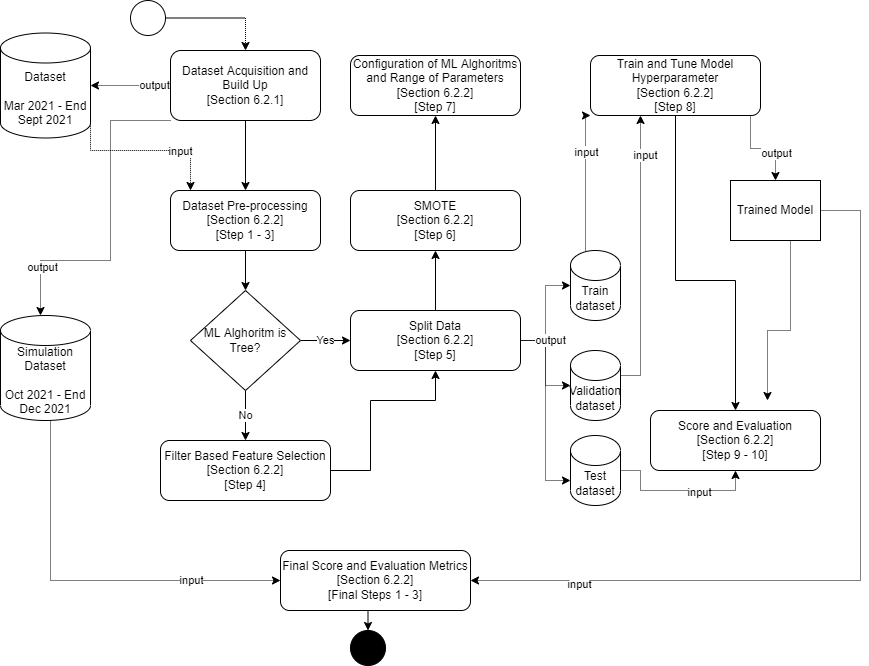

The diagram above was exported from draw.io. Its source (the exported page's mxGraphModel, read from the mxfile embedded in the PNG):
<mxGraphModel dx="1038" dy="640" grid="1" gridSize="10" guides="1" tooltips="1" connect="1" arrows="1" fold="1" page="1" pageScale="1" pageWidth="827" pageHeight="1169" math="0" shadow="0">
  <root>
    <mxCell id="WIyWlLk6GJQsqaUBKTNV-0" />
    <mxCell id="WIyWlLk6GJQsqaUBKTNV-1" parent="WIyWlLk6GJQsqaUBKTNV-0" />
    <mxCell id="igQyhc2IG1k05Yc-Ta9r-10" style="edgeStyle=orthogonalEdgeStyle;rounded=0;orthogonalLoop=1;jettySize=auto;html=1;entryX=0.5;entryY=0;entryDx=0;entryDy=0;" parent="WIyWlLk6GJQsqaUBKTNV-1" source="WIyWlLk6GJQsqaUBKTNV-3" target="igQyhc2IG1k05Yc-Ta9r-0" edge="1">
      <mxGeometry relative="1" as="geometry" />
    </mxCell>
    <mxCell id="igQyhc2IG1k05Yc-Ta9r-32" value="output" style="edgeStyle=orthogonalEdgeStyle;rounded=0;orthogonalLoop=1;jettySize=auto;html=1;exitX=0;exitY=0.5;exitDx=0;exitDy=0;dashed=1;dashPattern=1 1;" parent="WIyWlLk6GJQsqaUBKTNV-1" source="WIyWlLk6GJQsqaUBKTNV-3" target="igQyhc2IG1k05Yc-Ta9r-27" edge="1">
      <mxGeometry x="-0.6" relative="1" as="geometry">
        <mxPoint as="offset" />
      </mxGeometry>
    </mxCell>
    <mxCell id="igQyhc2IG1k05Yc-Ta9r-33" style="edgeStyle=orthogonalEdgeStyle;rounded=0;orthogonalLoop=1;jettySize=auto;html=1;exitX=0;exitY=1;exitDx=0;exitDy=0;dashed=1;dashPattern=1 1;" parent="WIyWlLk6GJQsqaUBKTNV-1" source="WIyWlLk6GJQsqaUBKTNV-3" target="igQyhc2IG1k05Yc-Ta9r-28" edge="1">
      <mxGeometry relative="1" as="geometry">
        <mxPoint x="50" y="280" as="targetPoint" />
        <Array as="points">
          <mxPoint x="130" y="120" />
          <mxPoint x="130" y="260" />
          <mxPoint x="60" y="260" />
        </Array>
      </mxGeometry>
    </mxCell>
    <mxCell id="Zz9_or3Zs30cCbksJEWz-9" value="output" style="edgeLabel;html=1;align=center;verticalAlign=middle;resizable=0;points=[];" parent="igQyhc2IG1k05Yc-Ta9r-33" vertex="1" connectable="0">
      <mxGeometry x="0.6963" y="1" relative="1" as="geometry">
        <mxPoint as="offset" />
      </mxGeometry>
    </mxCell>
    <mxCell id="WIyWlLk6GJQsqaUBKTNV-3" value="Dataset Acquisition and Build Up&lt;br&gt;[Section 6.2.1]" style="rounded=1;whiteSpace=wrap;html=1;fontSize=12;glass=0;strokeWidth=1;shadow=0;" parent="WIyWlLk6GJQsqaUBKTNV-1" vertex="1">
      <mxGeometry x="190" y="50" width="150" height="70" as="geometry" />
    </mxCell>
    <mxCell id="igQyhc2IG1k05Yc-Ta9r-5" style="edgeStyle=orthogonalEdgeStyle;rounded=0;orthogonalLoop=1;jettySize=auto;html=1;entryX=0.5;entryY=0;entryDx=0;entryDy=0;" parent="WIyWlLk6GJQsqaUBKTNV-1" source="igQyhc2IG1k05Yc-Ta9r-0" target="igQyhc2IG1k05Yc-Ta9r-4" edge="1">
      <mxGeometry relative="1" as="geometry" />
    </mxCell>
    <mxCell id="igQyhc2IG1k05Yc-Ta9r-0" value="Dataset Pre-processing&lt;br&gt;[Section 6.2.2]&lt;br&gt;[Step 1 - 3]" style="rounded=1;whiteSpace=wrap;html=1;fontSize=12;glass=0;strokeWidth=1;shadow=0;" parent="WIyWlLk6GJQsqaUBKTNV-1" vertex="1">
      <mxGeometry x="190" y="190" width="150" height="60" as="geometry" />
    </mxCell>
    <mxCell id="igQyhc2IG1k05Yc-Ta9r-14" value="No" style="edgeStyle=orthogonalEdgeStyle;rounded=0;orthogonalLoop=1;jettySize=auto;html=1;entryX=0.5;entryY=0;entryDx=0;entryDy=0;" parent="WIyWlLk6GJQsqaUBKTNV-1" source="igQyhc2IG1k05Yc-Ta9r-4" target="igQyhc2IG1k05Yc-Ta9r-8" edge="1">
      <mxGeometry relative="1" as="geometry" />
    </mxCell>
    <mxCell id="igQyhc2IG1k05Yc-Ta9r-16" value="Yes" style="edgeStyle=orthogonalEdgeStyle;rounded=0;orthogonalLoop=1;jettySize=auto;html=1;entryX=0;entryY=0.5;entryDx=0;entryDy=0;" parent="WIyWlLk6GJQsqaUBKTNV-1" source="igQyhc2IG1k05Yc-Ta9r-4" target="igQyhc2IG1k05Yc-Ta9r-15" edge="1">
      <mxGeometry relative="1" as="geometry" />
    </mxCell>
    <mxCell id="igQyhc2IG1k05Yc-Ta9r-4" value="ML Alghoritm is Tree?" style="rhombus;whiteSpace=wrap;html=1;" parent="WIyWlLk6GJQsqaUBKTNV-1" vertex="1">
      <mxGeometry x="210" y="290" width="110" height="100" as="geometry" />
    </mxCell>
    <mxCell id="igQyhc2IG1k05Yc-Ta9r-17" style="edgeStyle=orthogonalEdgeStyle;rounded=0;orthogonalLoop=1;jettySize=auto;html=1;entryX=0.5;entryY=1;entryDx=0;entryDy=0;" parent="WIyWlLk6GJQsqaUBKTNV-1" source="igQyhc2IG1k05Yc-Ta9r-8" target="igQyhc2IG1k05Yc-Ta9r-15" edge="1">
      <mxGeometry relative="1" as="geometry">
        <Array as="points">
          <mxPoint x="390" y="470" />
          <mxPoint x="390" y="400" />
          <mxPoint x="455" y="400" />
        </Array>
      </mxGeometry>
    </mxCell>
    <mxCell id="igQyhc2IG1k05Yc-Ta9r-8" value="Filter Based Feature Selection&lt;br&gt;[Section 6.2.2]&lt;br&gt;[Step 4]" style="rounded=1;whiteSpace=wrap;html=1;fontSize=12;glass=0;strokeWidth=1;shadow=0;" parent="WIyWlLk6GJQsqaUBKTNV-1" vertex="1">
      <mxGeometry x="180" y="440" width="170" height="60" as="geometry" />
    </mxCell>
    <mxCell id="igQyhc2IG1k05Yc-Ta9r-21" style="edgeStyle=orthogonalEdgeStyle;rounded=0;orthogonalLoop=1;jettySize=auto;html=1;entryX=0.5;entryY=1;entryDx=0;entryDy=0;" parent="WIyWlLk6GJQsqaUBKTNV-1" source="igQyhc2IG1k05Yc-Ta9r-15" target="igQyhc2IG1k05Yc-Ta9r-19" edge="1">
      <mxGeometry relative="1" as="geometry" />
    </mxCell>
    <mxCell id="igQyhc2IG1k05Yc-Ta9r-39" style="edgeStyle=orthogonalEdgeStyle;rounded=0;orthogonalLoop=1;jettySize=auto;html=1;entryX=0;entryY=0.5;entryDx=0;entryDy=0;entryPerimeter=0;dashed=1;dashPattern=1 1;" parent="WIyWlLk6GJQsqaUBKTNV-1" source="igQyhc2IG1k05Yc-Ta9r-15" target="igQyhc2IG1k05Yc-Ta9r-24" edge="1">
      <mxGeometry relative="1" as="geometry" />
    </mxCell>
    <mxCell id="igQyhc2IG1k05Yc-Ta9r-40" style="edgeStyle=orthogonalEdgeStyle;rounded=0;orthogonalLoop=1;jettySize=auto;html=1;dashed=1;dashPattern=1 1;" parent="WIyWlLk6GJQsqaUBKTNV-1" source="igQyhc2IG1k05Yc-Ta9r-15" target="igQyhc2IG1k05Yc-Ta9r-25" edge="1">
      <mxGeometry relative="1" as="geometry" />
    </mxCell>
    <mxCell id="igQyhc2IG1k05Yc-Ta9r-43" value="output" style="edgeStyle=orthogonalEdgeStyle;rounded=0;orthogonalLoop=1;jettySize=auto;html=1;entryX=0;entryY=0;entryDx=0;entryDy=45;entryPerimeter=0;dashed=1;dashPattern=1 1;" parent="WIyWlLk6GJQsqaUBKTNV-1" source="igQyhc2IG1k05Yc-Ta9r-15" target="igQyhc2IG1k05Yc-Ta9r-42" edge="1">
      <mxGeometry x="-0.7368" y="5" relative="1" as="geometry">
        <mxPoint as="offset" />
      </mxGeometry>
    </mxCell>
    <mxCell id="igQyhc2IG1k05Yc-Ta9r-15" value="Split Data&lt;br&gt;[Section 6.2.2]&lt;br&gt;[Step 5]" style="rounded=1;whiteSpace=wrap;html=1;fontSize=12;glass=0;strokeWidth=1;shadow=0;" parent="WIyWlLk6GJQsqaUBKTNV-1" vertex="1">
      <mxGeometry x="370" y="310" width="170" height="60" as="geometry" />
    </mxCell>
    <mxCell id="igQyhc2IG1k05Yc-Ta9r-22" style="edgeStyle=orthogonalEdgeStyle;rounded=0;orthogonalLoop=1;jettySize=auto;html=1;" parent="WIyWlLk6GJQsqaUBKTNV-1" source="igQyhc2IG1k05Yc-Ta9r-19" target="igQyhc2IG1k05Yc-Ta9r-20" edge="1">
      <mxGeometry relative="1" as="geometry" />
    </mxCell>
    <mxCell id="igQyhc2IG1k05Yc-Ta9r-19" value="SMOTE&lt;br&gt;[Section 6.2.2]&lt;br&gt;[Step 6]" style="rounded=1;whiteSpace=wrap;html=1;fontSize=12;glass=0;strokeWidth=1;shadow=0;" parent="WIyWlLk6GJQsqaUBKTNV-1" vertex="1">
      <mxGeometry x="370" y="190" width="170" height="60" as="geometry" />
    </mxCell>
    <mxCell id="igQyhc2IG1k05Yc-Ta9r-20" value="Configuration of ML Alghoritms and Range of Parameters&lt;br&gt;[Section 6.2.2]&lt;br&gt;[Step 7]" style="rounded=1;whiteSpace=wrap;html=1;fontSize=12;glass=0;strokeWidth=1;shadow=0;" parent="WIyWlLk6GJQsqaUBKTNV-1" vertex="1">
      <mxGeometry x="370" y="55" width="170" height="60" as="geometry" />
    </mxCell>
    <mxCell id="igQyhc2IG1k05Yc-Ta9r-50" style="edgeStyle=orthogonalEdgeStyle;rounded=0;orthogonalLoop=1;jettySize=auto;html=1;entryX=0.5;entryY=0;entryDx=0;entryDy=0;" parent="WIyWlLk6GJQsqaUBKTNV-1" source="igQyhc2IG1k05Yc-Ta9r-23" target="igQyhc2IG1k05Yc-Ta9r-49" edge="1">
      <mxGeometry relative="1" as="geometry">
        <Array as="points">
          <mxPoint x="695" y="280" />
          <mxPoint x="755" y="280" />
        </Array>
      </mxGeometry>
    </mxCell>
    <mxCell id="P6BAHSgk3qtaG3EaHnNY-1" style="edgeStyle=orthogonalEdgeStyle;rounded=0;orthogonalLoop=1;jettySize=auto;html=1;dashed=1;dashPattern=1 1;" edge="1" parent="WIyWlLk6GJQsqaUBKTNV-1" source="igQyhc2IG1k05Yc-Ta9r-23" target="Zz9_or3Zs30cCbksJEWz-6">
      <mxGeometry relative="1" as="geometry">
        <Array as="points">
          <mxPoint x="770" y="148" />
          <mxPoint x="795" y="148" />
        </Array>
      </mxGeometry>
    </mxCell>
    <mxCell id="P6BAHSgk3qtaG3EaHnNY-2" value="output" style="edgeLabel;html=1;align=center;verticalAlign=middle;resizable=0;points=[];" vertex="1" connectable="0" parent="P6BAHSgk3qtaG3EaHnNY-1">
      <mxGeometry x="0.3822" relative="1" as="geometry">
        <mxPoint as="offset" />
      </mxGeometry>
    </mxCell>
    <mxCell id="igQyhc2IG1k05Yc-Ta9r-23" value="Train and Tune Model Hyperparameter&lt;br&gt;[Section 6.2.2]&lt;br&gt;[Step 8]" style="rounded=1;whiteSpace=wrap;html=1;fontSize=12;glass=0;strokeWidth=1;shadow=0;" parent="WIyWlLk6GJQsqaUBKTNV-1" vertex="1">
      <mxGeometry x="610" y="55" width="170" height="60" as="geometry" />
    </mxCell>
    <mxCell id="igQyhc2IG1k05Yc-Ta9r-37" style="edgeStyle=orthogonalEdgeStyle;rounded=0;orthogonalLoop=1;jettySize=auto;html=1;dashed=1;dashPattern=1 1;" parent="WIyWlLk6GJQsqaUBKTNV-1" source="igQyhc2IG1k05Yc-Ta9r-24" target="igQyhc2IG1k05Yc-Ta9r-23" edge="1">
      <mxGeometry relative="1" as="geometry">
        <Array as="points">
          <mxPoint x="605" y="115" />
        </Array>
      </mxGeometry>
    </mxCell>
    <mxCell id="Zz9_or3Zs30cCbksJEWz-4" value="input" style="edgeLabel;html=1;align=center;verticalAlign=middle;resizable=0;points=[];" parent="igQyhc2IG1k05Yc-Ta9r-37" vertex="1" connectable="0">
      <mxGeometry x="0.4114" relative="1" as="geometry">
        <mxPoint as="offset" />
      </mxGeometry>
    </mxCell>
    <mxCell id="igQyhc2IG1k05Yc-Ta9r-24" value="Train dataset" style="shape=cylinder3;whiteSpace=wrap;html=1;boundedLbl=1;backgroundOutline=1;size=15;" parent="WIyWlLk6GJQsqaUBKTNV-1" vertex="1">
      <mxGeometry x="590" y="250" width="50" height="70" as="geometry" />
    </mxCell>
    <mxCell id="igQyhc2IG1k05Yc-Ta9r-38" style="edgeStyle=orthogonalEdgeStyle;rounded=0;orthogonalLoop=1;jettySize=auto;html=1;dashed=1;dashPattern=1 1;" parent="WIyWlLk6GJQsqaUBKTNV-1" source="igQyhc2IG1k05Yc-Ta9r-25" target="igQyhc2IG1k05Yc-Ta9r-23" edge="1">
      <mxGeometry relative="1" as="geometry">
        <Array as="points">
          <mxPoint x="660" y="375" />
        </Array>
      </mxGeometry>
    </mxCell>
    <mxCell id="Zz9_or3Zs30cCbksJEWz-5" value="input" style="edgeLabel;html=1;align=center;verticalAlign=middle;resizable=0;points=[];" parent="igQyhc2IG1k05Yc-Ta9r-38" vertex="1" connectable="0">
      <mxGeometry x="0.72" y="-4" relative="1" as="geometry">
        <mxPoint as="offset" />
      </mxGeometry>
    </mxCell>
    <mxCell id="igQyhc2IG1k05Yc-Ta9r-25" value="Validation dataset" style="shape=cylinder3;whiteSpace=wrap;html=1;boundedLbl=1;backgroundOutline=1;size=15;" parent="WIyWlLk6GJQsqaUBKTNV-1" vertex="1">
      <mxGeometry x="590" y="350" width="50" height="70" as="geometry" />
    </mxCell>
    <mxCell id="igQyhc2IG1k05Yc-Ta9r-35" style="edgeStyle=orthogonalEdgeStyle;rounded=0;orthogonalLoop=1;jettySize=auto;html=1;exitX=1;exitY=0;exitDx=0;exitDy=71.25;exitPerimeter=0;dashed=1;dashPattern=1 1;" parent="WIyWlLk6GJQsqaUBKTNV-1" source="igQyhc2IG1k05Yc-Ta9r-27" target="igQyhc2IG1k05Yc-Ta9r-0" edge="1">
      <mxGeometry relative="1" as="geometry">
        <Array as="points">
          <mxPoint x="110" y="150" />
          <mxPoint x="210" y="150" />
        </Array>
      </mxGeometry>
    </mxCell>
    <mxCell id="Zz9_or3Zs30cCbksJEWz-1" value="input" style="edgeLabel;html=1;align=center;verticalAlign=middle;resizable=0;points=[];" parent="igQyhc2IG1k05Yc-Ta9r-35" vertex="1" connectable="0">
      <mxGeometry x="-0.1383" relative="1" as="geometry">
        <mxPoint x="56" as="offset" />
      </mxGeometry>
    </mxCell>
    <mxCell id="igQyhc2IG1k05Yc-Ta9r-27" value="Dataset&lt;br&gt;&lt;br&gt;Mar 2021 - End Sept 2021" style="shape=cylinder3;whiteSpace=wrap;html=1;boundedLbl=1;backgroundOutline=1;size=15;" parent="WIyWlLk6GJQsqaUBKTNV-1" vertex="1">
      <mxGeometry x="20" y="32.5" width="90" height="105" as="geometry" />
    </mxCell>
    <mxCell id="igQyhc2IG1k05Yc-Ta9r-55" style="edgeStyle=orthogonalEdgeStyle;rounded=0;orthogonalLoop=1;jettySize=auto;html=1;dashed=1;dashPattern=1 1;" parent="WIyWlLk6GJQsqaUBKTNV-1" source="igQyhc2IG1k05Yc-Ta9r-28" target="igQyhc2IG1k05Yc-Ta9r-54" edge="1">
      <mxGeometry relative="1" as="geometry">
        <Array as="points">
          <mxPoint x="70" y="580" />
        </Array>
      </mxGeometry>
    </mxCell>
    <mxCell id="Zz9_or3Zs30cCbksJEWz-2" value="input" style="edgeLabel;html=1;align=center;verticalAlign=middle;resizable=0;points=[];" parent="igQyhc2IG1k05Yc-Ta9r-55" vertex="1" connectable="0">
      <mxGeometry x="0.5385" y="1" relative="1" as="geometry">
        <mxPoint as="offset" />
      </mxGeometry>
    </mxCell>
    <mxCell id="igQyhc2IG1k05Yc-Ta9r-28" value="Simulation Dataset&lt;br&gt;&lt;br&gt;Oct 2021 - End Dec 2021" style="shape=cylinder3;whiteSpace=wrap;html=1;boundedLbl=1;backgroundOutline=1;size=15;" parent="WIyWlLk6GJQsqaUBKTNV-1" vertex="1">
      <mxGeometry x="20" y="315" width="90" height="105" as="geometry" />
    </mxCell>
    <mxCell id="igQyhc2IG1k05Yc-Ta9r-53" style="edgeStyle=orthogonalEdgeStyle;rounded=0;orthogonalLoop=1;jettySize=auto;html=1;entryX=0.5;entryY=1;entryDx=0;entryDy=0;dashed=1;dashPattern=1 1;" parent="WIyWlLk6GJQsqaUBKTNV-1" source="igQyhc2IG1k05Yc-Ta9r-42" target="igQyhc2IG1k05Yc-Ta9r-49" edge="1">
      <mxGeometry relative="1" as="geometry" />
    </mxCell>
    <mxCell id="Zz9_or3Zs30cCbksJEWz-3" value="input" style="edgeLabel;html=1;align=center;verticalAlign=middle;resizable=0;points=[];" parent="igQyhc2IG1k05Yc-Ta9r-53" vertex="1" connectable="0">
      <mxGeometry x="0.2645" y="-1" relative="1" as="geometry">
        <mxPoint as="offset" />
      </mxGeometry>
    </mxCell>
    <mxCell id="igQyhc2IG1k05Yc-Ta9r-42" value="Test dataset" style="shape=cylinder3;whiteSpace=wrap;html=1;boundedLbl=1;backgroundOutline=1;size=15;" parent="WIyWlLk6GJQsqaUBKTNV-1" vertex="1">
      <mxGeometry x="590" y="435" width="50" height="70" as="geometry" />
    </mxCell>
    <mxCell id="igQyhc2IG1k05Yc-Ta9r-52" style="edgeStyle=orthogonalEdgeStyle;rounded=0;orthogonalLoop=1;jettySize=auto;html=1;dashed=1;dashPattern=1 1;exitX=0.5;exitY=1;exitDx=0;exitDy=0;" parent="WIyWlLk6GJQsqaUBKTNV-1" source="Zz9_or3Zs30cCbksJEWz-6" edge="1">
      <mxGeometry relative="1" as="geometry">
        <mxPoint x="787" y="400" as="targetPoint" />
        <Array as="points">
          <mxPoint x="810" y="330" />
          <mxPoint x="787" y="330" />
        </Array>
      </mxGeometry>
    </mxCell>
    <mxCell id="igQyhc2IG1k05Yc-Ta9r-49" value="Score and Evaluation&lt;br&gt;[Section 6.2.2]&lt;br&gt;[Step 9 - 10]" style="rounded=1;whiteSpace=wrap;html=1;fontSize=12;glass=0;strokeWidth=1;shadow=0;" parent="WIyWlLk6GJQsqaUBKTNV-1" vertex="1">
      <mxGeometry x="670" y="410" width="170" height="60" as="geometry" />
    </mxCell>
    <mxCell id="Zz9_or3Zs30cCbksJEWz-0" style="edgeStyle=orthogonalEdgeStyle;rounded=0;orthogonalLoop=1;jettySize=auto;html=1;exitX=0.5;exitY=1;exitDx=0;exitDy=0;entryX=0.5;entryY=0;entryDx=0;entryDy=0;" parent="WIyWlLk6GJQsqaUBKTNV-1" source="igQyhc2IG1k05Yc-Ta9r-54" target="igQyhc2IG1k05Yc-Ta9r-62" edge="1">
      <mxGeometry relative="1" as="geometry" />
    </mxCell>
    <mxCell id="igQyhc2IG1k05Yc-Ta9r-54" value="Final Score and Evaluation Metrics&lt;br&gt;[Section 6.2.2]&lt;br&gt;[Final Steps 1 - 3]" style="rounded=1;whiteSpace=wrap;html=1;fontSize=12;glass=0;strokeWidth=1;shadow=0;" parent="WIyWlLk6GJQsqaUBKTNV-1" vertex="1">
      <mxGeometry x="300" y="550" width="190" height="60" as="geometry" />
    </mxCell>
    <mxCell id="igQyhc2IG1k05Yc-Ta9r-62" value="" style="ellipse;whiteSpace=wrap;html=1;aspect=fixed;fillColor=#000000;" parent="WIyWlLk6GJQsqaUBKTNV-1" vertex="1">
      <mxGeometry x="370" y="630" width="35" height="35" as="geometry" />
    </mxCell>
    <mxCell id="igQyhc2IG1k05Yc-Ta9r-66" style="edgeStyle=orthogonalEdgeStyle;rounded=0;orthogonalLoop=1;jettySize=auto;html=1;dashed=1;dashPattern=1 1;" parent="WIyWlLk6GJQsqaUBKTNV-1" source="igQyhc2IG1k05Yc-Ta9r-65" target="WIyWlLk6GJQsqaUBKTNV-3" edge="1">
      <mxGeometry relative="1" as="geometry" />
    </mxCell>
    <mxCell id="igQyhc2IG1k05Yc-Ta9r-65" value="" style="ellipse;whiteSpace=wrap;html=1;aspect=fixed;fillColor=default;" parent="WIyWlLk6GJQsqaUBKTNV-1" vertex="1">
      <mxGeometry x="150" width="35" height="35" as="geometry" />
    </mxCell>
    <mxCell id="Zz9_or3Zs30cCbksJEWz-7" style="edgeStyle=orthogonalEdgeStyle;rounded=0;orthogonalLoop=1;jettySize=auto;html=1;entryX=1;entryY=0.5;entryDx=0;entryDy=0;dashed=1;dashPattern=1 1;" parent="WIyWlLk6GJQsqaUBKTNV-1" source="Zz9_or3Zs30cCbksJEWz-6" target="igQyhc2IG1k05Yc-Ta9r-54" edge="1">
      <mxGeometry relative="1" as="geometry">
        <Array as="points">
          <mxPoint x="880" y="210" />
          <mxPoint x="880" y="580" />
        </Array>
      </mxGeometry>
    </mxCell>
    <mxCell id="Zz9_or3Zs30cCbksJEWz-8" value="input" style="edgeLabel;html=1;align=center;verticalAlign=middle;resizable=0;points=[];" parent="Zz9_or3Zs30cCbksJEWz-7" vertex="1" connectable="0">
      <mxGeometry x="0.7306" y="3" relative="1" as="geometry">
        <mxPoint as="offset" />
      </mxGeometry>
    </mxCell>
    <mxCell id="Zz9_or3Zs30cCbksJEWz-6" value="Trained Model" style="rounded=0;whiteSpace=wrap;html=1;" parent="WIyWlLk6GJQsqaUBKTNV-1" vertex="1">
      <mxGeometry x="750" y="180" width="90" height="60" as="geometry" />
    </mxCell>
  </root>
</mxGraphModel>